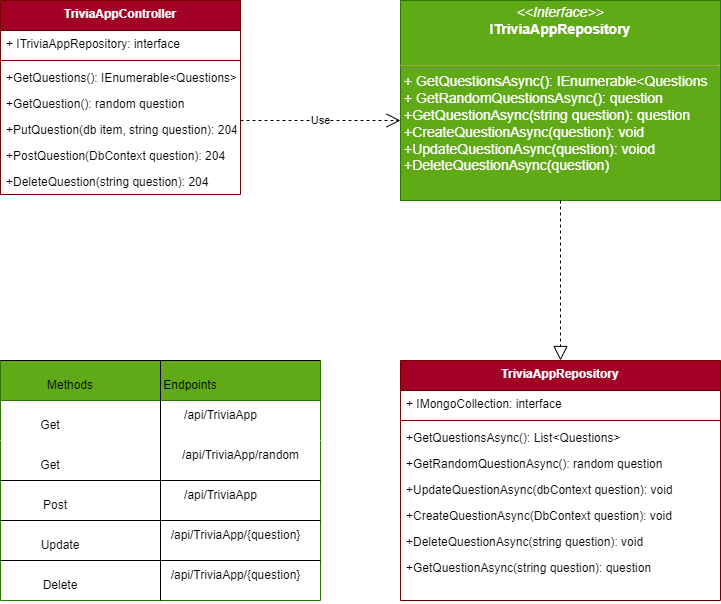

The diagram above was exported from draw.io. Its source (the exported page's mxGraphModel, read from the mxfile embedded in the PNG):
<mxGraphModel dx="1102" dy="729" grid="1" gridSize="10" guides="1" tooltips="1" connect="1" arrows="1" fold="1" page="1" pageScale="1" pageWidth="850" pageHeight="1100" background="none" math="0" shadow="0">
  <root>
    <mxCell id="0" />
    <mxCell id="1" parent="0" />
    <mxCell id="2" value="TriviaAppController" style="swimlane;fontStyle=1;align=center;verticalAlign=top;childLayout=stackLayout;horizontal=1;startSize=30;horizontalStack=0;resizeParent=1;resizeParentMax=0;resizeLast=0;collapsible=1;marginBottom=0;fillColor=#a20025;fontColor=#ffffff;strokeColor=#6F0000;" parent="1" vertex="1">
      <mxGeometry x="40" y="240" width="240" height="194" as="geometry" />
    </mxCell>
    <mxCell id="3" value="+ ITriviaAppRepository: interface" style="text;strokeColor=none;fillColor=none;align=left;verticalAlign=top;spacingLeft=4;spacingRight=4;overflow=hidden;rotatable=0;points=[[0,0.5],[1,0.5]];portConstraint=eastwest;" parent="2" vertex="1">
      <mxGeometry y="30" width="240" height="26" as="geometry" />
    </mxCell>
    <mxCell id="4" value="" style="line;strokeWidth=1;fillColor=none;align=left;verticalAlign=middle;spacingTop=-1;spacingLeft=3;spacingRight=3;rotatable=0;labelPosition=right;points=[];portConstraint=eastwest;strokeColor=inherit;" parent="2" vertex="1">
      <mxGeometry y="56" width="240" height="8" as="geometry" />
    </mxCell>
    <mxCell id="5" value="+GetQuestions(): IEnumerable&lt;Questions&gt;" style="text;strokeColor=none;fillColor=none;align=left;verticalAlign=top;spacingLeft=4;spacingRight=4;overflow=hidden;rotatable=0;points=[[0,0.5],[1,0.5]];portConstraint=eastwest;" parent="2" vertex="1">
      <mxGeometry y="64" width="240" height="26" as="geometry" />
    </mxCell>
    <mxCell id="6" value="+GetQuestion(): random question" style="text;strokeColor=none;fillColor=none;align=left;verticalAlign=top;spacingLeft=4;spacingRight=4;overflow=hidden;rotatable=0;points=[[0,0.5],[1,0.5]];portConstraint=eastwest;" parent="2" vertex="1">
      <mxGeometry y="90" width="240" height="26" as="geometry" />
    </mxCell>
    <mxCell id="7" value="+PutQuestion(db item, string question): 204" style="text;strokeColor=none;fillColor=none;align=left;verticalAlign=top;spacingLeft=4;spacingRight=4;overflow=hidden;rotatable=0;points=[[0,0.5],[1,0.5]];portConstraint=eastwest;" parent="2" vertex="1">
      <mxGeometry y="116" width="240" height="26" as="geometry" />
    </mxCell>
    <mxCell id="8" value="+PostQuestion(DbContext question): 204&#10;" style="text;strokeColor=none;fillColor=none;align=left;verticalAlign=top;spacingLeft=4;spacingRight=4;overflow=hidden;rotatable=0;points=[[0,0.5],[1,0.5]];portConstraint=eastwest;" parent="2" vertex="1">
      <mxGeometry y="142" width="240" height="26" as="geometry" />
    </mxCell>
    <mxCell id="9" value="+DeleteQuestion(string question): 204" style="text;strokeColor=none;fillColor=none;align=left;verticalAlign=top;spacingLeft=4;spacingRight=4;overflow=hidden;rotatable=0;points=[[0,0.5],[1,0.5]];portConstraint=eastwest;" parent="2" vertex="1">
      <mxGeometry y="168" width="240" height="26" as="geometry" />
    </mxCell>
    <mxCell id="10" value="&lt;p style=&quot;margin: 4px 0px 0px; text-align: center; font-size: 14px;&quot;&gt;&lt;font style=&quot;font-size: 14px;&quot;&gt;&lt;i style=&quot;&quot;&gt;&amp;lt;&amp;lt;Interface&amp;gt;&amp;gt;&lt;/i&gt;&lt;br&gt;&lt;b style=&quot;&quot;&gt;ITriviaAppRepository&lt;/b&gt;&lt;/font&gt;&lt;/p&gt;&lt;p style=&quot;margin: 4px 0px 0px; text-align: center; font-size: 14px;&quot;&gt;&lt;font style=&quot;font-size: 14px;&quot;&gt;&lt;br&gt;&lt;/font&gt;&lt;/p&gt;&lt;hr style=&quot;font-size: 14px;&quot; size=&quot;1&quot;&gt;&lt;p style=&quot;margin: 0px 0px 0px 4px; font-size: 14px;&quot;&gt;&lt;font style=&quot;font-size: 14px;&quot;&gt;+ GetQuestionsAsync(): IEnumerable&amp;lt;Questions&lt;br&gt;+ GetRandomQuestionsAsync(): question&lt;/font&gt;&lt;/p&gt;&lt;p style=&quot;margin: 0px 0px 0px 4px; font-size: 14px;&quot;&gt;&lt;font style=&quot;font-size: 14px;&quot;&gt;+GetQuestionAsync(string question): question&lt;/font&gt;&lt;/p&gt;&lt;p style=&quot;margin: 0px 0px 0px 4px; font-size: 14px;&quot;&gt;&lt;font style=&quot;font-size: 14px;&quot;&gt;+CreateQuestionAsync(question): void&lt;/font&gt;&lt;/p&gt;&lt;p style=&quot;margin: 0px 0px 0px 4px; font-size: 14px;&quot;&gt;&lt;font style=&quot;font-size: 14px;&quot;&gt;+UpdateQuestionAsync(question): voiod&lt;/font&gt;&lt;/p&gt;&lt;p style=&quot;margin: 0px 0px 0px 4px; font-size: 14px;&quot;&gt;&lt;font style=&quot;font-size: 14px;&quot;&gt;+DeleteQuestionAsync(question)&lt;/font&gt;&lt;/p&gt;&lt;p style=&quot;margin: 0px 0px 0px 4px; font-size: 14px;&quot;&gt;&lt;br&gt;&lt;/p&gt;" style="verticalAlign=top;align=left;overflow=fill;fontSize=12;fontFamily=Helvetica;html=1;fillColor=#60a917;fontColor=#ffffff;strokeColor=#2D7600;" parent="1" vertex="1">
      <mxGeometry x="440" y="240" width="320" height="200" as="geometry" />
    </mxCell>
    <mxCell id="11" value="TriviaAppRepository" style="swimlane;fontStyle=1;align=center;verticalAlign=top;childLayout=stackLayout;horizontal=1;startSize=30;horizontalStack=0;resizeParent=1;resizeParentMax=0;resizeLast=0;collapsible=1;marginBottom=0;fillColor=#a20025;fontColor=#ffffff;strokeColor=#6F0000;" parent="1" vertex="1">
      <mxGeometry x="440" y="600" width="320" height="240" as="geometry" />
    </mxCell>
    <mxCell id="12" value="+ IMongoCollection: interface" style="text;strokeColor=none;fillColor=none;align=left;verticalAlign=top;spacingLeft=4;spacingRight=4;overflow=hidden;rotatable=0;points=[[0,0.5],[1,0.5]];portConstraint=eastwest;" parent="11" vertex="1">
      <mxGeometry y="30" width="320" height="26" as="geometry" />
    </mxCell>
    <mxCell id="13" value="" style="line;strokeWidth=1;fillColor=none;align=left;verticalAlign=middle;spacingTop=-1;spacingLeft=3;spacingRight=3;rotatable=0;labelPosition=right;points=[];portConstraint=eastwest;strokeColor=inherit;" parent="11" vertex="1">
      <mxGeometry y="56" width="320" height="8" as="geometry" />
    </mxCell>
    <mxCell id="14" value="+GetQuestionsAsync(): List&lt;Questions&gt;" style="text;strokeColor=none;fillColor=none;align=left;verticalAlign=top;spacingLeft=4;spacingRight=4;overflow=hidden;rotatable=0;points=[[0,0.5],[1,0.5]];portConstraint=eastwest;" parent="11" vertex="1">
      <mxGeometry y="64" width="320" height="26" as="geometry" />
    </mxCell>
    <mxCell id="15" value="+GetRandomQuestionAsync(): random question" style="text;strokeColor=none;fillColor=none;align=left;verticalAlign=top;spacingLeft=4;spacingRight=4;overflow=hidden;rotatable=0;points=[[0,0.5],[1,0.5]];portConstraint=eastwest;" parent="11" vertex="1">
      <mxGeometry y="90" width="320" height="26" as="geometry" />
    </mxCell>
    <mxCell id="16" value="+UpdateQuestionAsync(dbContext question): void" style="text;strokeColor=none;fillColor=none;align=left;verticalAlign=top;spacingLeft=4;spacingRight=4;overflow=hidden;rotatable=0;points=[[0,0.5],[1,0.5]];portConstraint=eastwest;" parent="11" vertex="1">
      <mxGeometry y="116" width="320" height="26" as="geometry" />
    </mxCell>
    <mxCell id="17" value="+CreateQuestionAsync(DbContext question): void&#10;" style="text;strokeColor=none;fillColor=none;align=left;verticalAlign=top;spacingLeft=4;spacingRight=4;overflow=hidden;rotatable=0;points=[[0,0.5],[1,0.5]];portConstraint=eastwest;" parent="11" vertex="1">
      <mxGeometry y="142" width="320" height="26" as="geometry" />
    </mxCell>
    <mxCell id="18" value="+DeleteQuestionAsync(string question): void" style="text;strokeColor=none;fillColor=none;align=left;verticalAlign=top;spacingLeft=4;spacingRight=4;overflow=hidden;rotatable=0;points=[[0,0.5],[1,0.5]];portConstraint=eastwest;" parent="11" vertex="1">
      <mxGeometry y="168" width="320" height="26" as="geometry" />
    </mxCell>
    <mxCell id="19" value="+GetQuestionAsync(string question): question " style="text;strokeColor=none;fillColor=none;align=left;verticalAlign=top;spacingLeft=4;spacingRight=4;overflow=hidden;rotatable=0;points=[[0,0.5],[1,0.5]];portConstraint=eastwest;" parent="11" vertex="1">
      <mxGeometry y="194" width="320" height="46" as="geometry" />
    </mxCell>
    <mxCell id="20" value="Use" style="endArrow=open;endSize=12;dashed=1;html=1;" parent="1" edge="1">
      <mxGeometry width="160" relative="1" as="geometry">
        <mxPoint x="280" y="360" as="sourcePoint" />
        <mxPoint x="440" y="360" as="targetPoint" />
      </mxGeometry>
    </mxCell>
    <mxCell id="21" value="" style="endArrow=block;dashed=1;endFill=0;endSize=12;html=1;exitX=0.5;exitY=1;exitDx=0;exitDy=0;entryX=0.5;entryY=0;entryDx=0;entryDy=0;" parent="1" source="10" target="11" edge="1">
      <mxGeometry width="160" relative="1" as="geometry">
        <mxPoint x="510" y="510" as="sourcePoint" />
        <mxPoint x="558" y="600" as="targetPoint" />
      </mxGeometry>
    </mxCell>
    <mxCell id="38" value="" style="swimlane;whiteSpace=wrap;html=1;startSize=40;fillColor=#60a917;fontColor=#ffffff;strokeColor=#2D7600;" parent="1" vertex="1">
      <mxGeometry x="40" y="600" width="320" height="240" as="geometry" />
    </mxCell>
    <mxCell id="40" value="" style="endArrow=none;html=1;exitX=1;exitY=0.5;exitDx=0;exitDy=0;" parent="38" source="38" edge="1">
      <mxGeometry width="50" height="50" relative="1" as="geometry">
        <mxPoint x="280" y="120" as="sourcePoint" />
        <mxPoint y="120" as="targetPoint" />
      </mxGeometry>
    </mxCell>
    <mxCell id="41" value="" style="endArrow=none;html=1;" parent="38" edge="1">
      <mxGeometry width="50" height="50" relative="1" as="geometry">
        <mxPoint x="320" y="160" as="sourcePoint" />
        <mxPoint y="160" as="targetPoint" />
      </mxGeometry>
    </mxCell>
    <mxCell id="42" value="" style="endArrow=none;html=1;" parent="38" edge="1">
      <mxGeometry width="50" height="50" relative="1" as="geometry">
        <mxPoint x="320" y="200" as="sourcePoint" />
        <mxPoint y="200" as="targetPoint" />
      </mxGeometry>
    </mxCell>
    <mxCell id="45" value="Methods" style="text;html=1;strokeColor=none;fillColor=none;align=center;verticalAlign=middle;whiteSpace=wrap;rounded=0;" parent="38" vertex="1">
      <mxGeometry x="40" y="10" width="60" height="30" as="geometry" />
    </mxCell>
    <mxCell id="47" value="Endpoints" style="text;html=1;strokeColor=none;fillColor=none;align=center;verticalAlign=middle;whiteSpace=wrap;rounded=0;" parent="38" vertex="1">
      <mxGeometry x="160" y="10" width="60" height="30" as="geometry" />
    </mxCell>
    <mxCell id="48" value="Get" style="text;html=1;strokeColor=none;fillColor=none;align=center;verticalAlign=middle;whiteSpace=wrap;rounded=0;" parent="38" vertex="1">
      <mxGeometry x="20" y="50" width="60" height="30" as="geometry" />
    </mxCell>
    <mxCell id="49" value="Get" style="text;html=1;strokeColor=none;fillColor=none;align=center;verticalAlign=middle;whiteSpace=wrap;rounded=0;" parent="38" vertex="1">
      <mxGeometry x="20" y="90" width="60" height="30" as="geometry" />
    </mxCell>
    <mxCell id="50" value="Post" style="text;html=1;strokeColor=none;fillColor=none;align=center;verticalAlign=middle;whiteSpace=wrap;rounded=0;" parent="38" vertex="1">
      <mxGeometry x="20" y="130" width="70" height="30" as="geometry" />
    </mxCell>
    <mxCell id="51" value="Update" style="text;html=1;strokeColor=none;fillColor=none;align=center;verticalAlign=middle;whiteSpace=wrap;rounded=0;" parent="38" vertex="1">
      <mxGeometry x="25" y="170" width="70" height="30" as="geometry" />
    </mxCell>
    <mxCell id="52" value="Delete" style="text;html=1;strokeColor=none;fillColor=none;align=center;verticalAlign=middle;whiteSpace=wrap;rounded=0;" parent="38" vertex="1">
      <mxGeometry x="30" y="210" width="60" height="30" as="geometry" />
    </mxCell>
    <mxCell id="55" value="/api/TriviaApp/random" style="text;html=1;align=center;verticalAlign=middle;resizable=0;points=[];autosize=1;strokeColor=none;fillColor=none;" parent="38" vertex="1">
      <mxGeometry x="170" y="80" width="140" height="30" as="geometry" />
    </mxCell>
    <mxCell id="56" value="/api/TriviaApp" style="text;html=1;align=center;verticalAlign=middle;resizable=0;points=[];autosize=1;strokeColor=none;fillColor=none;" parent="38" vertex="1">
      <mxGeometry x="170" y="120" width="100" height="30" as="geometry" />
    </mxCell>
    <mxCell id="57" value="/api/TriviaApp/{question}" style="text;html=1;align=center;verticalAlign=middle;resizable=0;points=[];autosize=1;strokeColor=none;fillColor=none;" parent="38" vertex="1">
      <mxGeometry x="160" y="160" width="150" height="30" as="geometry" />
    </mxCell>
    <mxCell id="59" value="/api/TriviaApp/{question}" style="text;html=1;align=center;verticalAlign=middle;resizable=0;points=[];autosize=1;strokeColor=none;fillColor=none;" parent="38" vertex="1">
      <mxGeometry x="160" y="200" width="150" height="30" as="geometry" />
    </mxCell>
    <mxCell id="61" value="" style="endArrow=none;html=1;exitX=1;exitY=0.5;exitDx=0;exitDy=0;strokeColor=#FFFFFF;" edge="1" parent="38">
      <mxGeometry width="50" height="50" relative="1" as="geometry">
        <mxPoint x="320" y="80" as="sourcePoint" />
        <mxPoint y="80" as="targetPoint" />
      </mxGeometry>
    </mxCell>
    <mxCell id="63" value="/api/TriviaApp" style="text;html=1;align=center;verticalAlign=middle;resizable=0;points=[];autosize=1;strokeColor=none;fillColor=none;" vertex="1" parent="38">
      <mxGeometry x="170" y="40" width="100" height="30" as="geometry" />
    </mxCell>
    <mxCell id="39" value="" style="endArrow=none;html=1;" parent="1" edge="1">
      <mxGeometry width="50" height="50" relative="1" as="geometry">
        <mxPoint x="360" y="600" as="sourcePoint" />
        <mxPoint x="40" y="600" as="targetPoint" />
      </mxGeometry>
    </mxCell>
    <mxCell id="44" value="" style="endArrow=none;html=1;entryX=0.5;entryY=0;entryDx=0;entryDy=0;exitX=0.5;exitY=1;exitDx=0;exitDy=0;" parent="1" source="38" target="38" edge="1">
      <mxGeometry width="50" height="50" relative="1" as="geometry">
        <mxPoint x="160" y="760" as="sourcePoint" />
        <mxPoint x="160" y="550" as="targetPoint" />
      </mxGeometry>
    </mxCell>
    <mxCell id="60" value="Implements" style="text;html=1;strokeColor=none;fillColor=none;align=center;verticalAlign=middle;whiteSpace=wrap;rounded=0;fontSize=14;fontColor=#FFFFFF;" parent="1" vertex="1">
      <mxGeometry x="610" y="500" width="60" height="40" as="geometry" />
    </mxCell>
  </root>
</mxGraphModel>